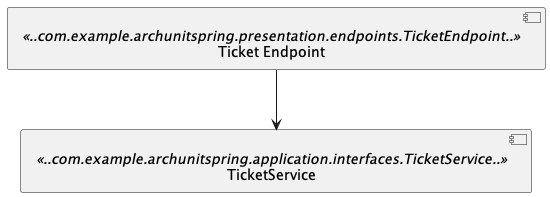

The diagram above was rendered by PlantUML. Its source (embedded in the PNG):
@startuml
'https://plantuml.com/component-diagram
[Ticket Endpoint] <<..com.example.archunitspring.presentation.endpoints.TicketEndpoint..>>
[TicketService] <<..com.example.archunitspring.application.interfaces.TicketService..>> as target

[Ticket Endpoint] --> target
@enduml